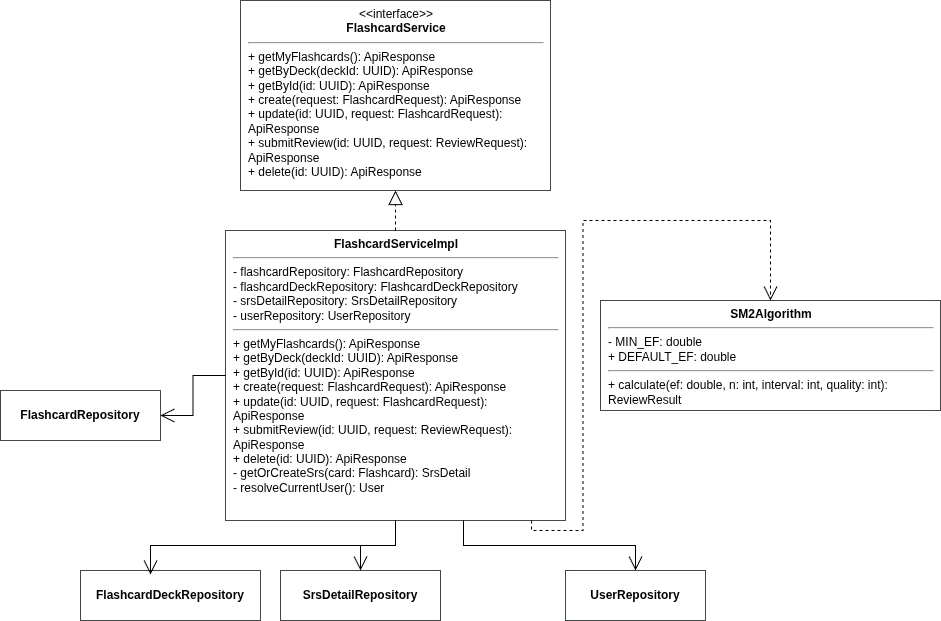

The diagram above was exported from draw.io. Its source (the exported page's mxGraphModel, read from the mxfile embedded in the PNG):
<mxGraphModel dx="1340" dy="796" grid="1" gridSize="10" guides="1" tooltips="1" connect="1" arrows="1" fold="1" page="1" pageScale="1" pageWidth="850" pageHeight="1100" math="0" shadow="0">
  <root>
    <mxCell id="0" />
    <mxCell id="1" parent="0" />
    <mxCell id="791LTVTx2SmDZ1JJJlO5-1" parent="1" style="whiteSpace=wrap;html=1;align=left;verticalAlign=top;spacingLeft=6;spacingRight=6;rounded=0;strokeColor=#434944;fillColor=#ffffff;" value="&lt;center&gt;&amp;lt;&amp;lt;interface&amp;gt;&amp;gt;&lt;br&gt;&lt;b&gt;FlashcardService&lt;/b&gt;&lt;/center&gt;&lt;hr&gt;+ getMyFlashcards(): ApiResponse&lt;br&gt;+ getByDeck(deckId: UUID): ApiResponse&lt;br&gt;+ getById(id: UUID): ApiResponse&lt;br&gt;+ create(request: FlashcardRequest): ApiResponse&lt;br&gt;+ update(id: UUID, request: FlashcardRequest): ApiResponse&lt;br&gt;+ submitReview(id: UUID, request: ReviewRequest): ApiResponse&lt;br&gt;+ delete(id: UUID): ApiResponse" vertex="1">
      <mxGeometry height="190" width="310" x="390" y="40" as="geometry" />
    </mxCell>
    <mxCell id="791LTVTx2SmDZ1JJJlO5-2" parent="1" style="whiteSpace=wrap;html=1;align=left;verticalAlign=top;spacingLeft=6;spacingRight=6;rounded=0;strokeColor=#434944;fillColor=#ffffff;" value="&lt;center&gt;&lt;b&gt;FlashcardServiceImpl&lt;/b&gt;&lt;/center&gt;&lt;hr&gt;- flashcardRepository: FlashcardRepository&lt;br&gt;- flashcardDeckRepository: FlashcardDeckRepository&lt;br&gt;- srsDetailRepository: SrsDetailRepository&lt;br&gt;- userRepository: UserRepository&lt;hr&gt;+ getMyFlashcards(): ApiResponse&lt;br&gt;+ getByDeck(deckId: UUID): ApiResponse&lt;br&gt;+ getById(id: UUID): ApiResponse&lt;br&gt;+ create(request: FlashcardRequest): ApiResponse&lt;br&gt;+ update(id: UUID, request: FlashcardRequest): ApiResponse&lt;br&gt;+ submitReview(id: UUID, request: ReviewRequest): ApiResponse&lt;br&gt;+ delete(id: UUID): ApiResponse&lt;br&gt;- getOrCreateSrs(card: Flashcard): SrsDetail&lt;br&gt;- resolveCurrentUser(): User" vertex="1">
      <mxGeometry height="290" width="340" x="375" y="270" as="geometry" />
    </mxCell>
    <mxCell id="791LTVTx2SmDZ1JJJlO5-3" parent="1" style="whiteSpace=wrap;html=1;align=center;verticalAlign=middle;rounded=0;strokeColor=#434944;fillColor=#ffffff;" value="&lt;center&gt;&lt;b&gt;FlashcardRepository&lt;/b&gt;&lt;/center&gt;" vertex="1">
      <mxGeometry height="50" width="160" x="150" y="430" as="geometry" />
    </mxCell>
    <mxCell id="791LTVTx2SmDZ1JJJlO5-4" parent="1" style="whiteSpace=wrap;html=1;align=center;verticalAlign=middle;rounded=0;strokeColor=#434944;fillColor=#ffffff;" value="&lt;center&gt;&lt;b&gt;FlashcardDeckRepository&lt;/b&gt;&lt;/center&gt;" vertex="1">
      <mxGeometry height="50" width="180" x="230" y="610" as="geometry" />
    </mxCell>
    <mxCell id="791LTVTx2SmDZ1JJJlO5-5" parent="1" style="whiteSpace=wrap;html=1;align=center;verticalAlign=middle;rounded=0;strokeColor=#434944;fillColor=#ffffff;" value="&lt;center&gt;&lt;b&gt;SrsDetailRepository&lt;/b&gt;&lt;/center&gt;" vertex="1">
      <mxGeometry height="50" width="160" x="430" y="610" as="geometry" />
    </mxCell>
    <mxCell id="791LTVTx2SmDZ1JJJlO5-6" parent="1" style="whiteSpace=wrap;html=1;align=center;verticalAlign=middle;rounded=0;strokeColor=#434944;fillColor=#ffffff;" value="&lt;center&gt;&lt;b&gt;UserRepository&lt;/b&gt;&lt;/center&gt;" vertex="1">
      <mxGeometry height="50" width="140" x="715" y="610" as="geometry" />
    </mxCell>
    <mxCell id="791LTVTx2SmDZ1JJJlO5-7" parent="1" style="whiteSpace=wrap;html=1;align=left;verticalAlign=top;spacingLeft=6;spacingRight=6;rounded=0;strokeColor=#434944;fillColor=#ffffff;" value="&lt;center&gt;&lt;b&gt;SM2Algorithm&lt;/b&gt;&lt;/center&gt;&lt;hr&gt;- MIN_EF: double&lt;br&gt;+ DEFAULT_EF: double&lt;hr&gt;+ calculate(ef: double, n: int, interval: int, quality: int): ReviewResult" vertex="1">
      <mxGeometry height="110" width="340" x="750" y="340" as="geometry" />
    </mxCell>
    <mxCell id="791LTVTx2SmDZ1JJJlO5-8" edge="1" parent="1" source="791LTVTx2SmDZ1JJJlO5-2" style="endArrow=block;endFill=0;endSize=12;dashed=1;html=1;rounded=0;edgeStyle=orthogonalEdgeStyle;strokeWidth=1;exitX=0.5;exitY=0;entryX=0.5;entryY=1;" target="791LTVTx2SmDZ1JJJlO5-1">
      <mxGeometry relative="1" as="geometry" />
    </mxCell>
    <mxCell id="791LTVTx2SmDZ1JJJlO5-11" edge="1" parent="1" source="791LTVTx2SmDZ1JJJlO5-2" style="endArrow=open;endSize=12;html=1;rounded=0;edgeStyle=orthogonalEdgeStyle;strokeWidth=1;exitX=0.5;exitY=1;entryX=0.5;entryY=0;" target="791LTVTx2SmDZ1JJJlO5-5">
      <mxGeometry relative="1" as="geometry" />
    </mxCell>
    <mxCell id="791LTVTx2SmDZ1JJJlO5-12" edge="1" parent="1" source="791LTVTx2SmDZ1JJJlO5-2" style="endArrow=open;endSize=12;html=1;rounded=0;edgeStyle=orthogonalEdgeStyle;strokeWidth=1;exitX=0.7;exitY=1;entryX=0.5;entryY=0;" target="791LTVTx2SmDZ1JJJlO5-6">
      <mxGeometry relative="1" as="geometry" />
    </mxCell>
    <mxCell id="791LTVTx2SmDZ1JJJlO5-13" edge="1" parent="1" source="791LTVTx2SmDZ1JJJlO5-2" style="endArrow=open;endSize=12;dashed=1;html=1;rounded=0;edgeStyle=orthogonalEdgeStyle;strokeWidth=1;exitX=0.9;exitY=1;entryX=0.5;entryY=0;" target="791LTVTx2SmDZ1JJJlO5-7">
      <mxGeometry relative="1" as="geometry" />
    </mxCell>
    <mxCell id="791LTVTx2SmDZ1JJJlO5-15" edge="1" parent="1" source="791LTVTx2SmDZ1JJJlO5-2" style="endArrow=open;endSize=12;html=1;rounded=0;edgeStyle=orthogonalEdgeStyle;strokeWidth=1;entryX=0.389;entryY=0.08;entryDx=0;entryDy=0;entryPerimeter=0;" target="791LTVTx2SmDZ1JJJlO5-4">
      <mxGeometry relative="1" as="geometry">
        <mxPoint x="215" y="600" as="sourcePoint" />
        <mxPoint x="180" y="650" as="targetPoint" />
      </mxGeometry>
    </mxCell>
    <mxCell id="791LTVTx2SmDZ1JJJlO5-16" edge="1" parent="1" source="791LTVTx2SmDZ1JJJlO5-2" style="endArrow=open;endSize=12;html=1;rounded=0;edgeStyle=orthogonalEdgeStyle;strokeWidth=1;" target="791LTVTx2SmDZ1JJJlO5-3">
      <mxGeometry relative="1" as="geometry">
        <mxPoint x="155" y="540" as="sourcePoint" />
        <mxPoint x="120" y="590" as="targetPoint" />
      </mxGeometry>
    </mxCell>
  </root>
</mxGraphModel>